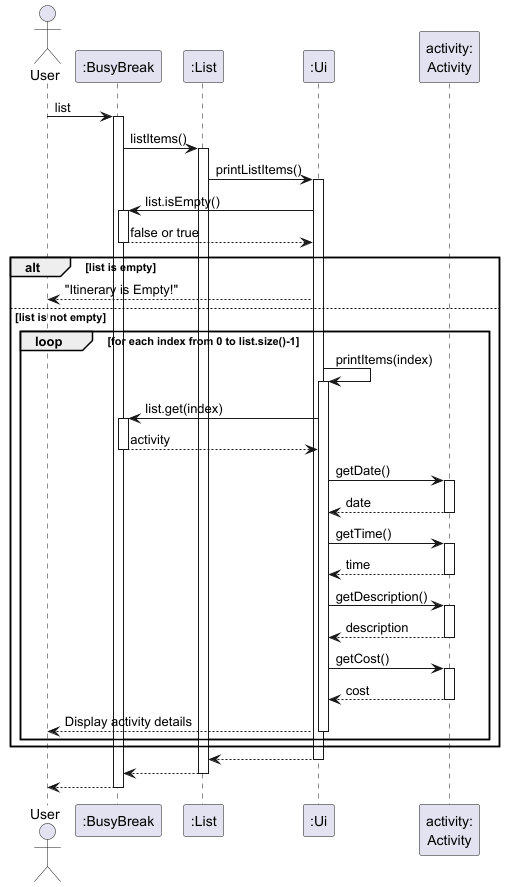

The diagram above was rendered by PlantUML. Its source (embedded in the PNG):
@startuml ListCommandSequenceDiagram

actor User
participant ":BusyBreak" as BusyBreak
participant ":List" as List
participant ":Ui" as Ui
participant "activity:\nActivity" as Activity

User -> BusyBreak: list
activate BusyBreak

BusyBreak -> List: listItems()
activate List

List -> Ui: printListItems()
activate Ui

Ui -> BusyBreak: list.isEmpty()
activate BusyBreak
BusyBreak --> Ui: false or true
deactivate BusyBreak

alt list is empty

    Ui --> User: "Itinerary is Empty!"
else list is not empty


    loop for each index from 0 to list.size()-1
        Ui -> Ui: printItems(index)
        activate Ui

        Ui -> BusyBreak: list.get(index)
        activate BusyBreak
        BusyBreak --> Ui: activity
        deactivate BusyBreak

        Ui -> Activity: getDate()
        activate Activity
        Activity --> Ui: date
        deactivate Activity

        Ui -> Activity: getTime()
        activate Activity
        Activity --> Ui: time
        deactivate Activity

        Ui -> Activity: getDescription()
        activate Activity
        Activity --> Ui: description
        deactivate Activity

        Ui -> Activity: getCost()
        activate Activity
        Activity --> Ui: cost
        deactivate Activity

        Ui --> User: Display activity details


        deactivate Ui
    end
end

Ui --> List
deactivate Ui

List --> BusyBreak
deactivate List

BusyBreak --> User
deactivate BusyBreak

@enduml